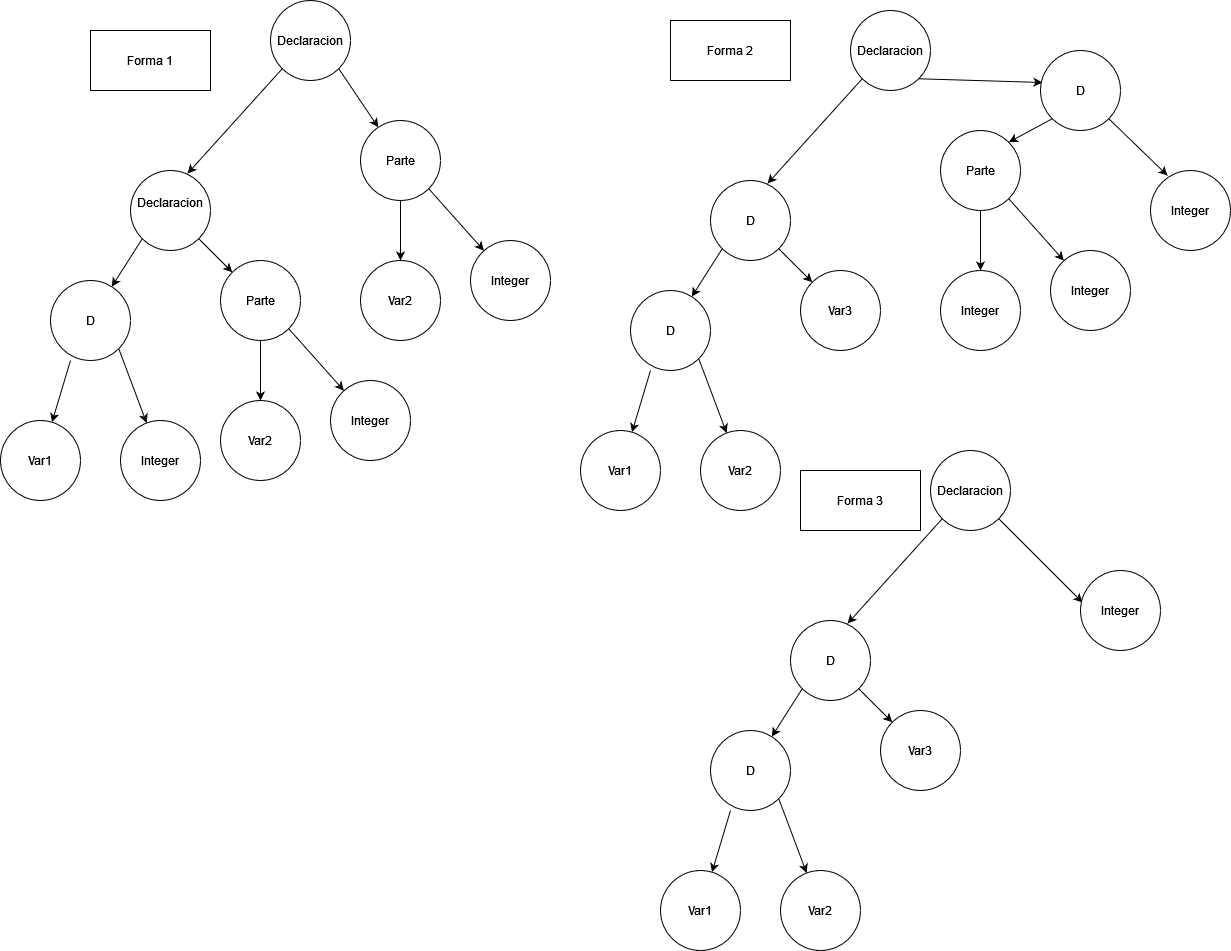

The diagram above was exported from draw.io. Its source (the exported page's mxGraphModel, read from the mxfile embedded in the PNG):
<mxGraphModel dx="1422" dy="724" grid="1" gridSize="10" guides="1" tooltips="1" connect="1" arrows="1" fold="1" page="1" pageScale="1" pageWidth="827" pageHeight="1169" math="0" shadow="0">
  <root>
    <mxCell id="0" />
    <mxCell id="1" parent="0" />
    <mxCell id="gZlA-VVy-D10nCUKtNLY-1" value="Var1" style="ellipse;whiteSpace=wrap;html=1;aspect=fixed;" vertex="1" parent="1">
      <mxGeometry x="230" y="450" width="80" height="80" as="geometry" />
    </mxCell>
    <mxCell id="gZlA-VVy-D10nCUKtNLY-2" value="Var2" style="ellipse;whiteSpace=wrap;html=1;aspect=fixed;" vertex="1" parent="1">
      <mxGeometry x="450" y="430" width="80" height="80" as="geometry" />
    </mxCell>
    <mxCell id="gZlA-VVy-D10nCUKtNLY-3" value="Integer" style="ellipse;whiteSpace=wrap;html=1;aspect=fixed;" vertex="1" parent="1">
      <mxGeometry x="350" y="450" width="80" height="80" as="geometry" />
    </mxCell>
    <mxCell id="gZlA-VVy-D10nCUKtNLY-4" value="Integer" style="ellipse;whiteSpace=wrap;html=1;aspect=fixed;" vertex="1" parent="1">
      <mxGeometry x="560" y="410" width="80" height="80" as="geometry" />
    </mxCell>
    <mxCell id="gZlA-VVy-D10nCUKtNLY-21" style="edgeStyle=none;rounded=0;orthogonalLoop=1;jettySize=auto;html=1;exitX=0;exitY=1;exitDx=0;exitDy=0;entryX=0.713;entryY=0.038;entryDx=0;entryDy=0;entryPerimeter=0;" edge="1" parent="1" source="gZlA-VVy-D10nCUKtNLY-5" target="gZlA-VVy-D10nCUKtNLY-10">
      <mxGeometry relative="1" as="geometry" />
    </mxCell>
    <mxCell id="gZlA-VVy-D10nCUKtNLY-22" style="edgeStyle=none;rounded=0;orthogonalLoop=1;jettySize=auto;html=1;exitX=1;exitY=1;exitDx=0;exitDy=0;" edge="1" parent="1" source="gZlA-VVy-D10nCUKtNLY-5" target="gZlA-VVy-D10nCUKtNLY-18">
      <mxGeometry relative="1" as="geometry" />
    </mxCell>
    <mxCell id="gZlA-VVy-D10nCUKtNLY-5" value="Declaracion" style="ellipse;whiteSpace=wrap;html=1;aspect=fixed;" vertex="1" parent="1">
      <mxGeometry x="500" y="30" width="80" height="80" as="geometry" />
    </mxCell>
    <mxCell id="gZlA-VVy-D10nCUKtNLY-8" style="rounded=0;orthogonalLoop=1;jettySize=auto;html=1;exitX=0.25;exitY=1;exitDx=0;exitDy=0;exitPerimeter=0;" edge="1" parent="1" source="gZlA-VVy-D10nCUKtNLY-6" target="gZlA-VVy-D10nCUKtNLY-1">
      <mxGeometry relative="1" as="geometry" />
    </mxCell>
    <mxCell id="gZlA-VVy-D10nCUKtNLY-9" style="edgeStyle=none;rounded=0;orthogonalLoop=1;jettySize=auto;html=1;exitX=1;exitY=1;exitDx=0;exitDy=0;" edge="1" parent="1" source="gZlA-VVy-D10nCUKtNLY-6" target="gZlA-VVy-D10nCUKtNLY-3">
      <mxGeometry relative="1" as="geometry" />
    </mxCell>
    <mxCell id="gZlA-VVy-D10nCUKtNLY-6" value="D" style="ellipse;whiteSpace=wrap;html=1;aspect=fixed;" vertex="1" parent="1">
      <mxGeometry x="280" y="310" width="80" height="80" as="geometry" />
    </mxCell>
    <mxCell id="gZlA-VVy-D10nCUKtNLY-19" style="edgeStyle=none;rounded=0;orthogonalLoop=1;jettySize=auto;html=1;exitX=0;exitY=1;exitDx=0;exitDy=0;" edge="1" parent="1" source="gZlA-VVy-D10nCUKtNLY-10" target="gZlA-VVy-D10nCUKtNLY-6">
      <mxGeometry relative="1" as="geometry" />
    </mxCell>
    <mxCell id="gZlA-VVy-D10nCUKtNLY-20" style="edgeStyle=none;rounded=0;orthogonalLoop=1;jettySize=auto;html=1;exitX=1;exitY=1;exitDx=0;exitDy=0;" edge="1" parent="1" source="gZlA-VVy-D10nCUKtNLY-10" target="gZlA-VVy-D10nCUKtNLY-11">
      <mxGeometry relative="1" as="geometry" />
    </mxCell>
    <mxCell id="gZlA-VVy-D10nCUKtNLY-10" value="&lt;div&gt;Declaracion&lt;/div&gt;&lt;div&gt;&lt;br&gt;&lt;/div&gt;" style="ellipse;whiteSpace=wrap;html=1;aspect=fixed;" vertex="1" parent="1">
      <mxGeometry x="360" y="200" width="80" height="80" as="geometry" />
    </mxCell>
    <mxCell id="gZlA-VVy-D10nCUKtNLY-12" style="edgeStyle=none;rounded=0;orthogonalLoop=1;jettySize=auto;html=1;exitX=0.5;exitY=1;exitDx=0;exitDy=0;" edge="1" parent="1" source="gZlA-VVy-D10nCUKtNLY-11" target="gZlA-VVy-D10nCUKtNLY-2">
      <mxGeometry relative="1" as="geometry" />
    </mxCell>
    <mxCell id="gZlA-VVy-D10nCUKtNLY-13" style="edgeStyle=none;rounded=0;orthogonalLoop=1;jettySize=auto;html=1;exitX=1;exitY=1;exitDx=0;exitDy=0;" edge="1" parent="1" source="gZlA-VVy-D10nCUKtNLY-11" target="gZlA-VVy-D10nCUKtNLY-4">
      <mxGeometry relative="1" as="geometry" />
    </mxCell>
    <mxCell id="gZlA-VVy-D10nCUKtNLY-11" value="Parte" style="ellipse;whiteSpace=wrap;html=1;aspect=fixed;" vertex="1" parent="1">
      <mxGeometry x="450" y="290" width="80" height="80" as="geometry" />
    </mxCell>
    <mxCell id="gZlA-VVy-D10nCUKtNLY-14" value="Var2" style="ellipse;whiteSpace=wrap;html=1;aspect=fixed;" vertex="1" parent="1">
      <mxGeometry x="590" y="290" width="80" height="80" as="geometry" />
    </mxCell>
    <mxCell id="gZlA-VVy-D10nCUKtNLY-15" value="Integer" style="ellipse;whiteSpace=wrap;html=1;aspect=fixed;" vertex="1" parent="1">
      <mxGeometry x="700" y="270" width="80" height="80" as="geometry" />
    </mxCell>
    <mxCell id="gZlA-VVy-D10nCUKtNLY-16" style="edgeStyle=none;rounded=0;orthogonalLoop=1;jettySize=auto;html=1;exitX=0.5;exitY=1;exitDx=0;exitDy=0;" edge="1" parent="1" source="gZlA-VVy-D10nCUKtNLY-18" target="gZlA-VVy-D10nCUKtNLY-14">
      <mxGeometry relative="1" as="geometry" />
    </mxCell>
    <mxCell id="gZlA-VVy-D10nCUKtNLY-17" style="edgeStyle=none;rounded=0;orthogonalLoop=1;jettySize=auto;html=1;exitX=1;exitY=1;exitDx=0;exitDy=0;" edge="1" parent="1" source="gZlA-VVy-D10nCUKtNLY-18" target="gZlA-VVy-D10nCUKtNLY-15">
      <mxGeometry relative="1" as="geometry" />
    </mxCell>
    <mxCell id="gZlA-VVy-D10nCUKtNLY-18" value="Parte" style="ellipse;whiteSpace=wrap;html=1;aspect=fixed;" vertex="1" parent="1">
      <mxGeometry x="590" y="150" width="80" height="80" as="geometry" />
    </mxCell>
    <mxCell id="gZlA-VVy-D10nCUKtNLY-23" value="Var1" style="ellipse;whiteSpace=wrap;html=1;aspect=fixed;" vertex="1" parent="1">
      <mxGeometry x="810" y="460" width="80" height="80" as="geometry" />
    </mxCell>
    <mxCell id="gZlA-VVy-D10nCUKtNLY-25" value="Var2" style="ellipse;whiteSpace=wrap;html=1;aspect=fixed;" vertex="1" parent="1">
      <mxGeometry x="930" y="460" width="80" height="80" as="geometry" />
    </mxCell>
    <mxCell id="gZlA-VVy-D10nCUKtNLY-27" style="edgeStyle=none;rounded=0;orthogonalLoop=1;jettySize=auto;html=1;exitX=0;exitY=1;exitDx=0;exitDy=0;entryX=0.713;entryY=0.038;entryDx=0;entryDy=0;entryPerimeter=0;" edge="1" parent="1" source="gZlA-VVy-D10nCUKtNLY-29" target="gZlA-VVy-D10nCUKtNLY-35">
      <mxGeometry relative="1" as="geometry" />
    </mxCell>
    <mxCell id="gZlA-VVy-D10nCUKtNLY-28" style="edgeStyle=none;rounded=0;orthogonalLoop=1;jettySize=auto;html=1;exitX=1;exitY=1;exitDx=0;exitDy=0;entryX=0.025;entryY=0.4;entryDx=0;entryDy=0;entryPerimeter=0;" edge="1" parent="1" source="gZlA-VVy-D10nCUKtNLY-29" target="gZlA-VVy-D10nCUKtNLY-45">
      <mxGeometry relative="1" as="geometry" />
    </mxCell>
    <mxCell id="gZlA-VVy-D10nCUKtNLY-29" value="Declaracion" style="ellipse;whiteSpace=wrap;html=1;aspect=fixed;" vertex="1" parent="1">
      <mxGeometry x="1080" y="40" width="80" height="80" as="geometry" />
    </mxCell>
    <mxCell id="gZlA-VVy-D10nCUKtNLY-30" style="rounded=0;orthogonalLoop=1;jettySize=auto;html=1;exitX=0.25;exitY=1;exitDx=0;exitDy=0;exitPerimeter=0;" edge="1" parent="1" source="gZlA-VVy-D10nCUKtNLY-32" target="gZlA-VVy-D10nCUKtNLY-23">
      <mxGeometry relative="1" as="geometry" />
    </mxCell>
    <mxCell id="gZlA-VVy-D10nCUKtNLY-31" style="edgeStyle=none;rounded=0;orthogonalLoop=1;jettySize=auto;html=1;exitX=1;exitY=1;exitDx=0;exitDy=0;" edge="1" parent="1" source="gZlA-VVy-D10nCUKtNLY-32" target="gZlA-VVy-D10nCUKtNLY-25">
      <mxGeometry relative="1" as="geometry" />
    </mxCell>
    <mxCell id="gZlA-VVy-D10nCUKtNLY-32" value="D" style="ellipse;whiteSpace=wrap;html=1;aspect=fixed;" vertex="1" parent="1">
      <mxGeometry x="860" y="320" width="80" height="80" as="geometry" />
    </mxCell>
    <mxCell id="gZlA-VVy-D10nCUKtNLY-33" style="edgeStyle=none;rounded=0;orthogonalLoop=1;jettySize=auto;html=1;exitX=0;exitY=1;exitDx=0;exitDy=0;" edge="1" parent="1" source="gZlA-VVy-D10nCUKtNLY-35" target="gZlA-VVy-D10nCUKtNLY-32">
      <mxGeometry relative="1" as="geometry" />
    </mxCell>
    <mxCell id="gZlA-VVy-D10nCUKtNLY-34" style="edgeStyle=none;rounded=0;orthogonalLoop=1;jettySize=auto;html=1;exitX=1;exitY=1;exitDx=0;exitDy=0;" edge="1" parent="1" source="gZlA-VVy-D10nCUKtNLY-35" target="gZlA-VVy-D10nCUKtNLY-38">
      <mxGeometry relative="1" as="geometry" />
    </mxCell>
    <mxCell id="gZlA-VVy-D10nCUKtNLY-35" value="D" style="ellipse;whiteSpace=wrap;html=1;aspect=fixed;" vertex="1" parent="1">
      <mxGeometry x="940" y="210" width="80" height="80" as="geometry" />
    </mxCell>
    <mxCell id="gZlA-VVy-D10nCUKtNLY-38" value="Var3" style="ellipse;whiteSpace=wrap;html=1;aspect=fixed;" vertex="1" parent="1">
      <mxGeometry x="1030" y="300" width="80" height="80" as="geometry" />
    </mxCell>
    <mxCell id="gZlA-VVy-D10nCUKtNLY-39" value="Integer" style="ellipse;whiteSpace=wrap;html=1;aspect=fixed;" vertex="1" parent="1">
      <mxGeometry x="1170" y="300" width="80" height="80" as="geometry" />
    </mxCell>
    <mxCell id="gZlA-VVy-D10nCUKtNLY-40" value="Integer" style="ellipse;whiteSpace=wrap;html=1;aspect=fixed;" vertex="1" parent="1">
      <mxGeometry x="1280" y="280" width="80" height="80" as="geometry" />
    </mxCell>
    <mxCell id="gZlA-VVy-D10nCUKtNLY-41" style="edgeStyle=none;rounded=0;orthogonalLoop=1;jettySize=auto;html=1;exitX=0.5;exitY=1;exitDx=0;exitDy=0;" edge="1" parent="1" source="gZlA-VVy-D10nCUKtNLY-43" target="gZlA-VVy-D10nCUKtNLY-39">
      <mxGeometry relative="1" as="geometry" />
    </mxCell>
    <mxCell id="gZlA-VVy-D10nCUKtNLY-42" style="edgeStyle=none;rounded=0;orthogonalLoop=1;jettySize=auto;html=1;exitX=1;exitY=1;exitDx=0;exitDy=0;" edge="1" parent="1" source="gZlA-VVy-D10nCUKtNLY-43" target="gZlA-VVy-D10nCUKtNLY-40">
      <mxGeometry relative="1" as="geometry" />
    </mxCell>
    <mxCell id="gZlA-VVy-D10nCUKtNLY-43" value="Parte" style="ellipse;whiteSpace=wrap;html=1;aspect=fixed;" vertex="1" parent="1">
      <mxGeometry x="1170" y="160" width="80" height="80" as="geometry" />
    </mxCell>
    <mxCell id="gZlA-VVy-D10nCUKtNLY-44" value="Integer" style="ellipse;whiteSpace=wrap;html=1;aspect=fixed;" vertex="1" parent="1">
      <mxGeometry x="1380" y="200" width="80" height="80" as="geometry" />
    </mxCell>
    <mxCell id="gZlA-VVy-D10nCUKtNLY-46" style="edgeStyle=none;rounded=0;orthogonalLoop=1;jettySize=auto;html=1;exitX=0;exitY=1;exitDx=0;exitDy=0;entryX=1;entryY=0;entryDx=0;entryDy=0;" edge="1" parent="1" source="gZlA-VVy-D10nCUKtNLY-45" target="gZlA-VVy-D10nCUKtNLY-43">
      <mxGeometry relative="1" as="geometry" />
    </mxCell>
    <mxCell id="gZlA-VVy-D10nCUKtNLY-47" style="edgeStyle=none;rounded=0;orthogonalLoop=1;jettySize=auto;html=1;exitX=1;exitY=1;exitDx=0;exitDy=0;entryX=0.213;entryY=0.063;entryDx=0;entryDy=0;entryPerimeter=0;" edge="1" parent="1" source="gZlA-VVy-D10nCUKtNLY-45" target="gZlA-VVy-D10nCUKtNLY-44">
      <mxGeometry relative="1" as="geometry" />
    </mxCell>
    <mxCell id="gZlA-VVy-D10nCUKtNLY-45" value="D" style="ellipse;whiteSpace=wrap;html=1;aspect=fixed;" vertex="1" parent="1">
      <mxGeometry x="1270" y="80" width="80" height="80" as="geometry" />
    </mxCell>
    <mxCell id="gZlA-VVy-D10nCUKtNLY-48" value="Var1" style="ellipse;whiteSpace=wrap;html=1;aspect=fixed;" vertex="1" parent="1">
      <mxGeometry x="890" y="900" width="80" height="80" as="geometry" />
    </mxCell>
    <mxCell id="gZlA-VVy-D10nCUKtNLY-49" value="Var2" style="ellipse;whiteSpace=wrap;html=1;aspect=fixed;" vertex="1" parent="1">
      <mxGeometry x="1010" y="900" width="80" height="80" as="geometry" />
    </mxCell>
    <mxCell id="gZlA-VVy-D10nCUKtNLY-50" style="edgeStyle=none;rounded=0;orthogonalLoop=1;jettySize=auto;html=1;exitX=0;exitY=1;exitDx=0;exitDy=0;entryX=0.713;entryY=0.038;entryDx=0;entryDy=0;entryPerimeter=0;" edge="1" source="gZlA-VVy-D10nCUKtNLY-52" target="gZlA-VVy-D10nCUKtNLY-58" parent="1">
      <mxGeometry relative="1" as="geometry" />
    </mxCell>
    <mxCell id="gZlA-VVy-D10nCUKtNLY-51" style="edgeStyle=none;rounded=0;orthogonalLoop=1;jettySize=auto;html=1;exitX=1;exitY=1;exitDx=0;exitDy=0;entryX=0.025;entryY=0.4;entryDx=0;entryDy=0;entryPerimeter=0;" edge="1" source="gZlA-VVy-D10nCUKtNLY-52" target="gZlA-VVy-D10nCUKtNLY-68" parent="1">
      <mxGeometry relative="1" as="geometry" />
    </mxCell>
    <mxCell id="gZlA-VVy-D10nCUKtNLY-52" value="Declaracion" style="ellipse;whiteSpace=wrap;html=1;aspect=fixed;" vertex="1" parent="1">
      <mxGeometry x="1160" y="480" width="80" height="80" as="geometry" />
    </mxCell>
    <mxCell id="gZlA-VVy-D10nCUKtNLY-53" style="rounded=0;orthogonalLoop=1;jettySize=auto;html=1;exitX=0.25;exitY=1;exitDx=0;exitDy=0;exitPerimeter=0;" edge="1" source="gZlA-VVy-D10nCUKtNLY-55" target="gZlA-VVy-D10nCUKtNLY-48" parent="1">
      <mxGeometry relative="1" as="geometry" />
    </mxCell>
    <mxCell id="gZlA-VVy-D10nCUKtNLY-54" style="edgeStyle=none;rounded=0;orthogonalLoop=1;jettySize=auto;html=1;exitX=1;exitY=1;exitDx=0;exitDy=0;" edge="1" source="gZlA-VVy-D10nCUKtNLY-55" target="gZlA-VVy-D10nCUKtNLY-49" parent="1">
      <mxGeometry relative="1" as="geometry" />
    </mxCell>
    <mxCell id="gZlA-VVy-D10nCUKtNLY-55" value="D" style="ellipse;whiteSpace=wrap;html=1;aspect=fixed;" vertex="1" parent="1">
      <mxGeometry x="940" y="760" width="80" height="80" as="geometry" />
    </mxCell>
    <mxCell id="gZlA-VVy-D10nCUKtNLY-56" style="edgeStyle=none;rounded=0;orthogonalLoop=1;jettySize=auto;html=1;exitX=0;exitY=1;exitDx=0;exitDy=0;" edge="1" source="gZlA-VVy-D10nCUKtNLY-58" target="gZlA-VVy-D10nCUKtNLY-55" parent="1">
      <mxGeometry relative="1" as="geometry" />
    </mxCell>
    <mxCell id="gZlA-VVy-D10nCUKtNLY-57" style="edgeStyle=none;rounded=0;orthogonalLoop=1;jettySize=auto;html=1;exitX=1;exitY=1;exitDx=0;exitDy=0;" edge="1" source="gZlA-VVy-D10nCUKtNLY-58" target="gZlA-VVy-D10nCUKtNLY-59" parent="1">
      <mxGeometry relative="1" as="geometry" />
    </mxCell>
    <mxCell id="gZlA-VVy-D10nCUKtNLY-58" value="D" style="ellipse;whiteSpace=wrap;html=1;aspect=fixed;" vertex="1" parent="1">
      <mxGeometry x="1020" y="650" width="80" height="80" as="geometry" />
    </mxCell>
    <mxCell id="gZlA-VVy-D10nCUKtNLY-59" value="Var3" style="ellipse;whiteSpace=wrap;html=1;aspect=fixed;" vertex="1" parent="1">
      <mxGeometry x="1110" y="740" width="80" height="80" as="geometry" />
    </mxCell>
    <mxCell id="gZlA-VVy-D10nCUKtNLY-68" value="Integer" style="ellipse;whiteSpace=wrap;html=1;aspect=fixed;" vertex="1" parent="1">
      <mxGeometry x="1310" y="600" width="80" height="80" as="geometry" />
    </mxCell>
    <mxCell id="gZlA-VVy-D10nCUKtNLY-69" value="Forma 1" style="rounded=0;whiteSpace=wrap;html=1;" vertex="1" parent="1">
      <mxGeometry x="320" y="60" width="120" height="60" as="geometry" />
    </mxCell>
    <mxCell id="gZlA-VVy-D10nCUKtNLY-70" style="edgeStyle=none;rounded=0;orthogonalLoop=1;jettySize=auto;html=1;exitX=0.25;exitY=0;exitDx=0;exitDy=0;" edge="1" parent="1" source="gZlA-VVy-D10nCUKtNLY-69" target="gZlA-VVy-D10nCUKtNLY-69">
      <mxGeometry relative="1" as="geometry" />
    </mxCell>
    <mxCell id="gZlA-VVy-D10nCUKtNLY-71" value="Forma 2" style="rounded=0;whiteSpace=wrap;html=1;" vertex="1" parent="1">
      <mxGeometry x="900" y="50" width="120" height="60" as="geometry" />
    </mxCell>
    <mxCell id="gZlA-VVy-D10nCUKtNLY-72" value="Forma 3" style="rounded=0;whiteSpace=wrap;html=1;" vertex="1" parent="1">
      <mxGeometry x="1030" y="500" width="120" height="60" as="geometry" />
    </mxCell>
  </root>
</mxGraphModel>